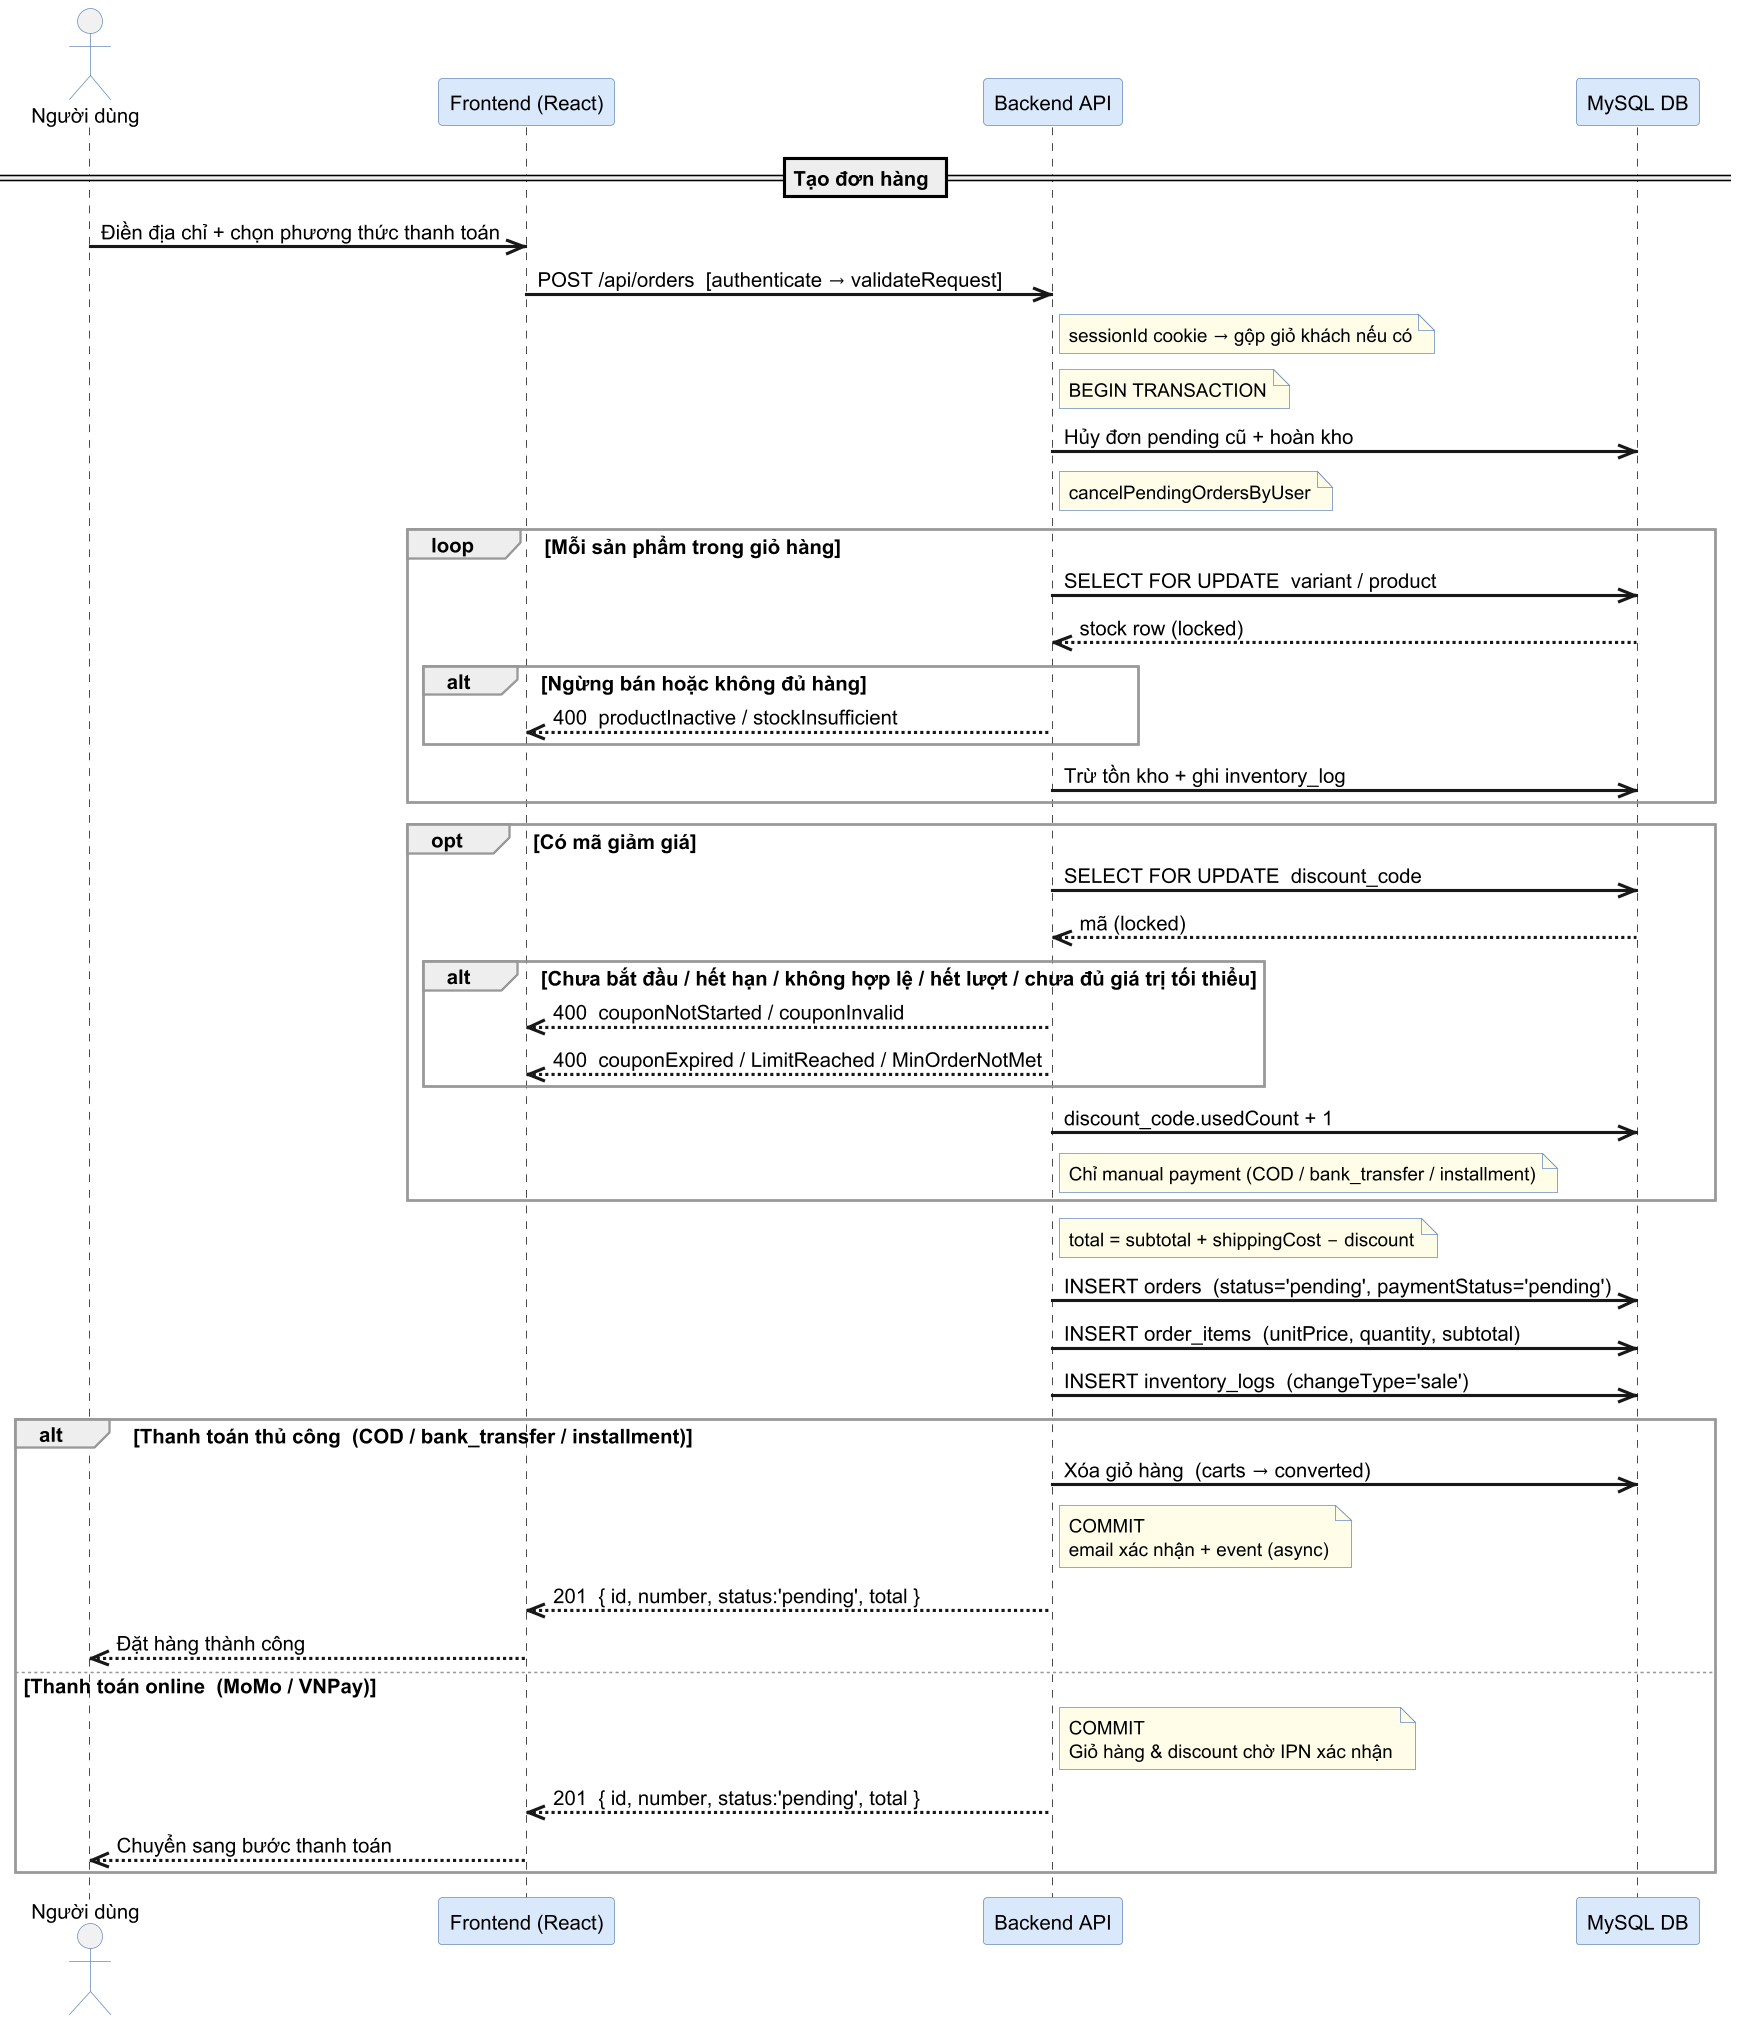

The diagram above was rendered by PlantUML. Its source (embedded in the PNG):
@startuml sequence-02a-checkout-create-order
' Sơ đồ sequence — Checkout (2a): Tạo đơn hàng (§3.2a)
' Ground-truth: orders-service.js:65-434, orders/routes.js, orders-controller.js

skinparam backgroundColor #FFFFFF
skinparam shadowing false
skinparam dpi 150
skinparam sequenceArrowThickness 2
skinparam sequenceGroupBorderThickness 1.5
skinparam sequenceGroupBorderColor #999999
skinparam sequenceParticipant {
  BorderColor #6C8EBF
  BackgroundColor #DAE8FC
}
skinparam sequenceActor {
  BackgroundColor #f5f5f5
  BorderColor #6C8EBF
}
skinparam noteBorderColor #6C8EBF
skinparam noteBackgroundColor #fffde7
skinparam responseMessageBelowArrow true
skinparam defaultFontSize 13
skinparam noteFontSize 12
skinparam sequenceParticipantFontSize 13

actor "Người dùng" as User
participant "Frontend (React)" as FE
participant "Backend API" as API
participant "MySQL DB" as DB

== Tạo đơn hàng ==

User ->> FE : Điền địa chỉ + chọn phương thức thanh toán
FE ->> API : POST /api/orders  [authenticate → validateRequest]
note right of API: sessionId cookie → gộp giỏ khách nếu có

note right of API: BEGIN TRANSACTION

API ->> DB : Hủy đơn pending cũ + hoàn kho
note right of API: cancelPendingOrdersByUser

loop Mỗi sản phẩm trong giỏ hàng
  API ->> DB : SELECT FOR UPDATE  variant / product
  DB -->> API : stock row (locked)
  alt Ngừng bán hoặc không đủ hàng
    API -->> FE : 400  productInactive / stockInsufficient
  end
  API ->> DB : Trừ tồn kho + ghi inventory_log
end

opt Có mã giảm giá
  API ->> DB : SELECT FOR UPDATE  discount_code
  DB -->> API : mã (locked)
  alt Chưa bắt đầu / hết hạn / không hợp lệ / hết lượt / chưa đủ giá trị tối thiểu
    API -->> FE : 400  couponNotStarted / couponInvalid
    API -->> FE : 400  couponExpired / LimitReached / MinOrderNotMet
  end
  API ->> DB : discount_code.usedCount + 1
  note right of API: Chỉ manual payment (COD / bank_transfer / installment)
end

note right of API: total = subtotal + shippingCost − discount

API ->> DB : INSERT orders  (status='pending', paymentStatus='pending')
API ->> DB : INSERT order_items  (unitPrice, quantity, subtotal)
API ->> DB : INSERT inventory_logs  (changeType='sale')

alt Thanh toán thủ công  (COD / bank_transfer / installment)
  API ->> DB : Xóa giỏ hàng  (carts → converted)
  note right of API
    COMMIT
    email xác nhận + event (async)
  end note
  API -->> FE : 201  { id, number, status:'pending', total }
  FE -->> User : Đặt hàng thành công
else Thanh toán online  (MoMo / VNPay)
  note right of API
    COMMIT
    Giỏ hàng & discount chờ IPN xác nhận
  end note
  API -->> FE : 201  { id, number, status:'pending', total }
  FE -->> User : Chuyển sang bước thanh toán
end

@enduml